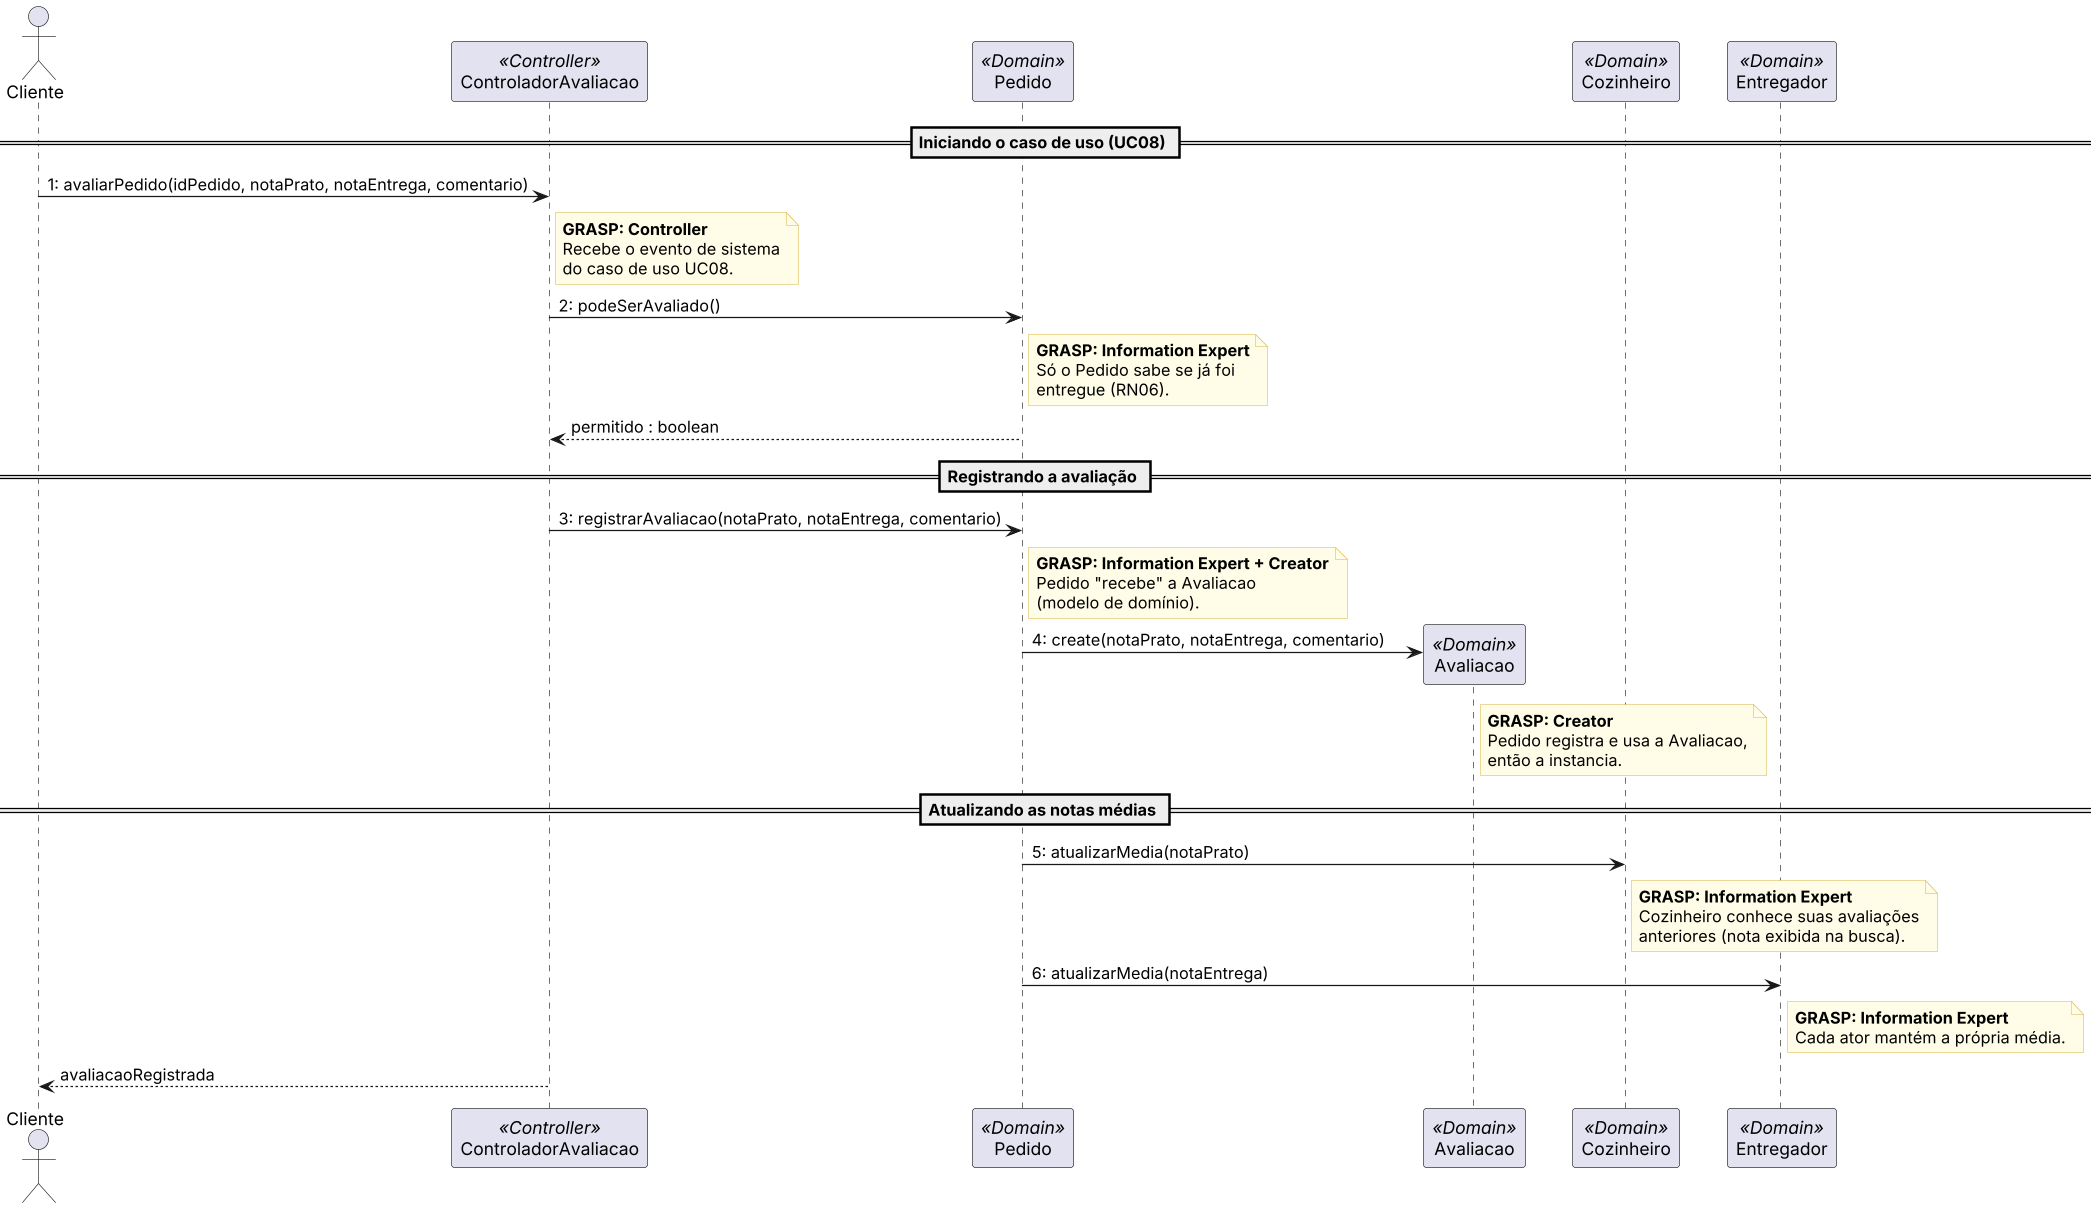

The diagram above was rendered by PlantUML. Its source (embedded in the PNG):
@startuml seq-04-avaliar-pedido
skinparam shadowing false
skinparam dpi 120
skinparam NoteBackgroundColor #FFFDE7
skinparam NoteBorderColor #E0C060
skinparam ParticipantPadding 14

actor Cliente
participant ControladorAvaliacao <<Controller>>
participant Pedido <<Domain>>
participant Avaliacao <<Domain>>
participant Cozinheiro <<Domain>>
participant Entregador <<Domain>>

== Iniciando o caso de uso (UC08) ==
Cliente -> ControladorAvaliacao : 1: avaliarPedido(idPedido, notaPrato, notaEntrega, comentario)
note right of ControladorAvaliacao
**GRASP: Controller**
Recebe o evento de sistema
do caso de uso UC08.
end note
ControladorAvaliacao -> Pedido : 2: podeSerAvaliado()
note right of Pedido
**GRASP: Information Expert**
Só o Pedido sabe se já foi
entregue (RN06).
end note
Pedido --> ControladorAvaliacao : permitido : boolean

== Registrando a avaliação ==
ControladorAvaliacao -> Pedido : 3: registrarAvaliacao(notaPrato, notaEntrega, comentario)
note right of Pedido
**GRASP: Information Expert + Creator**
Pedido "recebe" a Avaliacao
(modelo de domínio).
end note
create Avaliacao
Pedido -> Avaliacao : 4: create(notaPrato, notaEntrega, comentario)
note right of Avaliacao
**GRASP: Creator**
Pedido registra e usa a Avaliacao,
então a instancia.
end note

== Atualizando as notas médias ==
Pedido -> Cozinheiro : 5: atualizarMedia(notaPrato)
note right of Cozinheiro
**GRASP: Information Expert**
Cozinheiro conhece suas avaliações
anteriores (nota exibida na busca).
end note
Pedido -> Entregador : 6: atualizarMedia(notaEntrega)
note right of Entregador
**GRASP: Information Expert**
Cada ator mantém a própria média.
end note
ControladorAvaliacao --> Cliente : avaliacaoRegistrada
@enduml